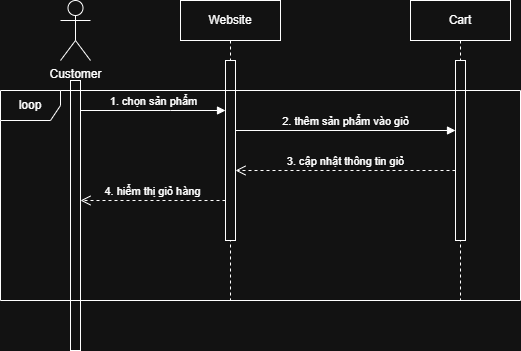

The diagram above was exported from draw.io. Its source (the exported page's mxGraphModel, read from the mxfile embedded in the PNG):
<mxGraphModel dx="1042" dy="658" grid="1" gridSize="10" guides="1" tooltips="1" connect="1" arrows="1" fold="1" page="1" pageScale="1" pageWidth="827" pageHeight="1169" math="0" shadow="0">
  <root>
    <mxCell id="0" />
    <mxCell id="1" parent="0" />
    <mxCell id="-Y1UvPltcXhO2z3V96QD-1" value="Customer" style="shape=umlActor;verticalLabelPosition=bottom;verticalAlign=top;html=1;" vertex="1" parent="1">
      <mxGeometry x="90" y="80" width="30" height="60" as="geometry" />
    </mxCell>
    <mxCell id="-Y1UvPltcXhO2z3V96QD-2" value="Website" style="shape=umlLifeline;perimeter=lifelinePerimeter;whiteSpace=wrap;html=1;container=1;dropTarget=0;collapsible=0;recursiveResize=0;outlineConnect=0;portConstraint=eastwest;newEdgeStyle={&quot;curved&quot;:0,&quot;rounded&quot;:0};" vertex="1" parent="1">
      <mxGeometry x="210" y="80" width="100" height="300" as="geometry" />
    </mxCell>
    <mxCell id="-Y1UvPltcXhO2z3V96QD-5" value="" style="html=1;points=[[0,0,0,0,5],[0,1,0,0,-5],[1,0,0,0,5],[1,1,0,0,-5]];perimeter=orthogonalPerimeter;outlineConnect=0;targetShapes=umlLifeline;portConstraint=eastwest;newEdgeStyle={&quot;curved&quot;:0,&quot;rounded&quot;:0};" vertex="1" parent="-Y1UvPltcXhO2z3V96QD-2">
      <mxGeometry x="45" y="60" width="10" height="180" as="geometry" />
    </mxCell>
    <mxCell id="-Y1UvPltcXhO2z3V96QD-3" value="Cart" style="shape=umlLifeline;perimeter=lifelinePerimeter;whiteSpace=wrap;html=1;container=1;dropTarget=0;collapsible=0;recursiveResize=0;outlineConnect=0;portConstraint=eastwest;newEdgeStyle={&quot;curved&quot;:0,&quot;rounded&quot;:0};" vertex="1" parent="1">
      <mxGeometry x="440" y="80" width="100" height="300" as="geometry" />
    </mxCell>
    <mxCell id="-Y1UvPltcXhO2z3V96QD-7" value="" style="html=1;points=[[0,0,0,0,5],[0,1,0,0,-5],[1,0,0,0,5],[1,1,0,0,-5]];perimeter=orthogonalPerimeter;outlineConnect=0;targetShapes=umlLifeline;portConstraint=eastwest;newEdgeStyle={&quot;curved&quot;:0,&quot;rounded&quot;:0};" vertex="1" parent="-Y1UvPltcXhO2z3V96QD-3">
      <mxGeometry x="45" y="60" width="10" height="180" as="geometry" />
    </mxCell>
    <mxCell id="-Y1UvPltcXhO2z3V96QD-4" value="" style="html=1;points=[[0,0,0,0,5],[0,1,0,0,-5],[1,0,0,0,5],[1,1,0,0,-5]];perimeter=orthogonalPerimeter;outlineConnect=0;targetShapes=umlLifeline;portConstraint=eastwest;newEdgeStyle={&quot;curved&quot;:0,&quot;rounded&quot;:0};" vertex="1" parent="1">
      <mxGeometry x="100" y="160" width="10" height="270" as="geometry" />
    </mxCell>
    <mxCell id="-Y1UvPltcXhO2z3V96QD-6" value="1. chọn sản phẩm" style="html=1;verticalAlign=bottom;endArrow=block;curved=0;rounded=0;" edge="1" parent="1">
      <mxGeometry width="80" relative="1" as="geometry">
        <mxPoint x="110" y="190" as="sourcePoint" />
        <mxPoint x="255" y="190" as="targetPoint" />
        <Array as="points">
          <mxPoint x="200" y="190" />
        </Array>
      </mxGeometry>
    </mxCell>
    <mxCell id="-Y1UvPltcXhO2z3V96QD-8" value="2. thêm sản phẩm vào giỏ" style="html=1;verticalAlign=bottom;endArrow=block;curved=0;rounded=0;" edge="1" parent="1">
      <mxGeometry width="80" relative="1" as="geometry">
        <mxPoint x="265" y="210" as="sourcePoint" />
        <mxPoint x="485" y="210" as="targetPoint" />
      </mxGeometry>
    </mxCell>
    <mxCell id="-Y1UvPltcXhO2z3V96QD-9" value="3. cập nhật thông tin giỏ" style="html=1;verticalAlign=bottom;endArrow=open;dashed=1;endSize=8;curved=0;rounded=0;" edge="1" parent="1">
      <mxGeometry relative="1" as="geometry">
        <mxPoint x="485" y="250" as="sourcePoint" />
        <mxPoint x="265" y="250" as="targetPoint" />
      </mxGeometry>
    </mxCell>
    <mxCell id="-Y1UvPltcXhO2z3V96QD-10" value="4. hiểm thị giỏ hàng" style="html=1;verticalAlign=bottom;endArrow=open;dashed=1;endSize=8;curved=0;rounded=0;" edge="1" parent="1">
      <mxGeometry relative="1" as="geometry">
        <mxPoint x="255" y="280" as="sourcePoint" />
        <mxPoint x="110" y="280" as="targetPoint" />
      </mxGeometry>
    </mxCell>
    <mxCell id="-Y1UvPltcXhO2z3V96QD-11" value="loop" style="shape=umlFrame;whiteSpace=wrap;html=1;pointerEvents=0;" vertex="1" parent="1">
      <mxGeometry x="30" y="170" width="520" height="210" as="geometry" />
    </mxCell>
  </root>
</mxGraphModel>